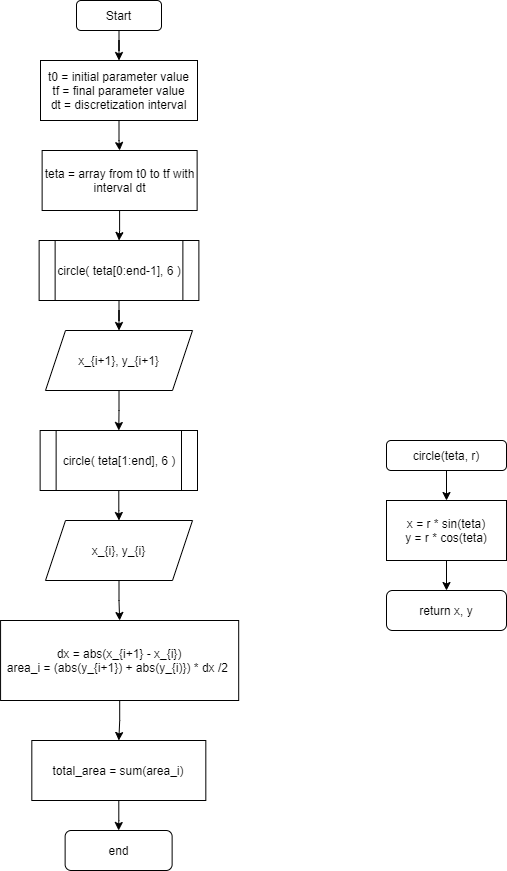

The diagram above was exported from draw.io. Its source (the exported page's mxGraphModel, read from the mxfile embedded in the PNG):
<mxGraphModel dx="733" dy="635" grid="1" gridSize="10" guides="1" tooltips="1" connect="1" arrows="1" fold="1" page="1" pageScale="1" pageWidth="850" pageHeight="1100" math="0" shadow="0">
  <root>
    <mxCell id="0" />
    <mxCell id="1" parent="0" />
    <mxCell id="11XU4ApWbz4hbXOB_FDz-3" style="edgeStyle=orthogonalEdgeStyle;rounded=0;orthogonalLoop=1;jettySize=auto;html=1;" edge="1" parent="1" source="11XU4ApWbz4hbXOB_FDz-1" target="11XU4ApWbz4hbXOB_FDz-2">
      <mxGeometry relative="1" as="geometry" />
    </mxCell>
    <mxCell id="11XU4ApWbz4hbXOB_FDz-1" value="Start" style="rounded=1;whiteSpace=wrap;html=1;" vertex="1" parent="1">
      <mxGeometry x="340" y="30" width="85" height="30" as="geometry" />
    </mxCell>
    <mxCell id="11XU4ApWbz4hbXOB_FDz-8" style="edgeStyle=orthogonalEdgeStyle;rounded=0;orthogonalLoop=1;jettySize=auto;html=1;entryX=0.5;entryY=0;entryDx=0;entryDy=0;" edge="1" parent="1" source="11XU4ApWbz4hbXOB_FDz-2" target="11XU4ApWbz4hbXOB_FDz-4">
      <mxGeometry relative="1" as="geometry" />
    </mxCell>
    <mxCell id="11XU4ApWbz4hbXOB_FDz-2" value="t0 = initial parameter value&lt;br&gt;tf = final parameter value&lt;br&gt;dt = discretization interval" style="rounded=0;whiteSpace=wrap;html=1;" vertex="1" parent="1">
      <mxGeometry x="304" y="90" width="157" height="60" as="geometry" />
    </mxCell>
    <mxCell id="11XU4ApWbz4hbXOB_FDz-9" style="edgeStyle=orthogonalEdgeStyle;rounded=0;orthogonalLoop=1;jettySize=auto;html=1;entryX=0.5;entryY=0;entryDx=0;entryDy=0;" edge="1" parent="1" source="11XU4ApWbz4hbXOB_FDz-4" target="11XU4ApWbz4hbXOB_FDz-6">
      <mxGeometry relative="1" as="geometry" />
    </mxCell>
    <mxCell id="11XU4ApWbz4hbXOB_FDz-4" value="teta = array from t0 to tf with interval dt" style="rounded=0;whiteSpace=wrap;html=1;" vertex="1" parent="1">
      <mxGeometry x="305.63" y="180" width="155" height="60" as="geometry" />
    </mxCell>
    <mxCell id="11XU4ApWbz4hbXOB_FDz-14" style="edgeStyle=orthogonalEdgeStyle;rounded=0;orthogonalLoop=1;jettySize=auto;html=1;" edge="1" parent="1" source="11XU4ApWbz4hbXOB_FDz-6" target="11XU4ApWbz4hbXOB_FDz-12">
      <mxGeometry relative="1" as="geometry" />
    </mxCell>
    <mxCell id="11XU4ApWbz4hbXOB_FDz-6" value="circle( teta[0:end-1], 6 )" style="shape=process;whiteSpace=wrap;html=1;backgroundOutline=1;" vertex="1" parent="1">
      <mxGeometry x="302.63" y="270" width="159.75" height="60" as="geometry" />
    </mxCell>
    <mxCell id="11XU4ApWbz4hbXOB_FDz-17" style="edgeStyle=orthogonalEdgeStyle;rounded=0;orthogonalLoop=1;jettySize=auto;html=1;" edge="1" parent="1" source="11XU4ApWbz4hbXOB_FDz-7" target="11XU4ApWbz4hbXOB_FDz-16">
      <mxGeometry relative="1" as="geometry" />
    </mxCell>
    <mxCell id="11XU4ApWbz4hbXOB_FDz-7" value="circle( teta[1:end], 6 )" style="shape=process;whiteSpace=wrap;html=1;backgroundOutline=1;" vertex="1" parent="1">
      <mxGeometry x="303.63" y="460" width="157.37" height="60" as="geometry" />
    </mxCell>
    <mxCell id="11XU4ApWbz4hbXOB_FDz-15" style="edgeStyle=orthogonalEdgeStyle;rounded=0;orthogonalLoop=1;jettySize=auto;html=1;" edge="1" parent="1" source="11XU4ApWbz4hbXOB_FDz-12" target="11XU4ApWbz4hbXOB_FDz-7">
      <mxGeometry relative="1" as="geometry" />
    </mxCell>
    <mxCell id="11XU4ApWbz4hbXOB_FDz-12" value="x_{i+1}, y_{i+1}" style="shape=parallelogram;perimeter=parallelogramPerimeter;whiteSpace=wrap;html=1;fixedSize=1;" vertex="1" parent="1">
      <mxGeometry x="309" y="360" width="147" height="60" as="geometry" />
    </mxCell>
    <mxCell id="11XU4ApWbz4hbXOB_FDz-20" style="edgeStyle=orthogonalEdgeStyle;rounded=0;orthogonalLoop=1;jettySize=auto;html=1;entryX=0.5;entryY=0;entryDx=0;entryDy=0;" edge="1" parent="1" source="11XU4ApWbz4hbXOB_FDz-16" target="11XU4ApWbz4hbXOB_FDz-18">
      <mxGeometry relative="1" as="geometry" />
    </mxCell>
    <mxCell id="11XU4ApWbz4hbXOB_FDz-16" value="x_{i}, y_{i}" style="shape=parallelogram;perimeter=parallelogramPerimeter;whiteSpace=wrap;html=1;fixedSize=1;" vertex="1" parent="1">
      <mxGeometry x="309.01" y="550" width="147" height="60" as="geometry" />
    </mxCell>
    <mxCell id="11XU4ApWbz4hbXOB_FDz-21" style="edgeStyle=orthogonalEdgeStyle;rounded=0;orthogonalLoop=1;jettySize=auto;html=1;entryX=0.5;entryY=0;entryDx=0;entryDy=0;" edge="1" parent="1" source="11XU4ApWbz4hbXOB_FDz-18" target="11XU4ApWbz4hbXOB_FDz-19">
      <mxGeometry relative="1" as="geometry" />
    </mxCell>
    <mxCell id="11XU4ApWbz4hbXOB_FDz-18" value="dx = abs(x_{i+1} - x_{i})&lt;br&gt;area_i = (abs(y_{i+1}) + abs(y_{i)}) * dx /2&amp;nbsp;" style="rounded=0;whiteSpace=wrap;html=1;" vertex="1" parent="1">
      <mxGeometry x="264.07" y="650" width="238.12" height="80" as="geometry" />
    </mxCell>
    <mxCell id="11XU4ApWbz4hbXOB_FDz-23" style="edgeStyle=orthogonalEdgeStyle;rounded=0;orthogonalLoop=1;jettySize=auto;html=1;entryX=0.5;entryY=0;entryDx=0;entryDy=0;" edge="1" parent="1" source="11XU4ApWbz4hbXOB_FDz-19" target="11XU4ApWbz4hbXOB_FDz-22">
      <mxGeometry relative="1" as="geometry" />
    </mxCell>
    <mxCell id="11XU4ApWbz4hbXOB_FDz-19" value="total_area = sum(area_i)" style="rounded=0;whiteSpace=wrap;html=1;" vertex="1" parent="1">
      <mxGeometry x="295.32" y="770" width="174" height="60" as="geometry" />
    </mxCell>
    <mxCell id="11XU4ApWbz4hbXOB_FDz-22" value="end" style="rounded=1;whiteSpace=wrap;html=1;" vertex="1" parent="1">
      <mxGeometry x="328.63" y="860" width="107" height="40" as="geometry" />
    </mxCell>
    <mxCell id="11XU4ApWbz4hbXOB_FDz-26" style="edgeStyle=orthogonalEdgeStyle;rounded=0;orthogonalLoop=1;jettySize=auto;html=1;" edge="1" parent="1" source="11XU4ApWbz4hbXOB_FDz-24" target="11XU4ApWbz4hbXOB_FDz-25">
      <mxGeometry relative="1" as="geometry" />
    </mxCell>
    <mxCell id="11XU4ApWbz4hbXOB_FDz-24" value="circle(teta, r)" style="rounded=1;whiteSpace=wrap;html=1;" vertex="1" parent="1">
      <mxGeometry x="650" y="470" width="120" height="30" as="geometry" />
    </mxCell>
    <mxCell id="11XU4ApWbz4hbXOB_FDz-28" style="edgeStyle=orthogonalEdgeStyle;rounded=0;orthogonalLoop=1;jettySize=auto;html=1;" edge="1" parent="1" source="11XU4ApWbz4hbXOB_FDz-25" target="11XU4ApWbz4hbXOB_FDz-27">
      <mxGeometry relative="1" as="geometry" />
    </mxCell>
    <mxCell id="11XU4ApWbz4hbXOB_FDz-25" value="x = r * sin(teta)&lt;br&gt;y = r * cos(teta)" style="rounded=0;whiteSpace=wrap;html=1;" vertex="1" parent="1">
      <mxGeometry x="650" y="530" width="120" height="60" as="geometry" />
    </mxCell>
    <mxCell id="11XU4ApWbz4hbXOB_FDz-27" value="return x, y" style="rounded=1;whiteSpace=wrap;html=1;" vertex="1" parent="1">
      <mxGeometry x="650" y="620" width="120" height="40" as="geometry" />
    </mxCell>
  </root>
</mxGraphModel>